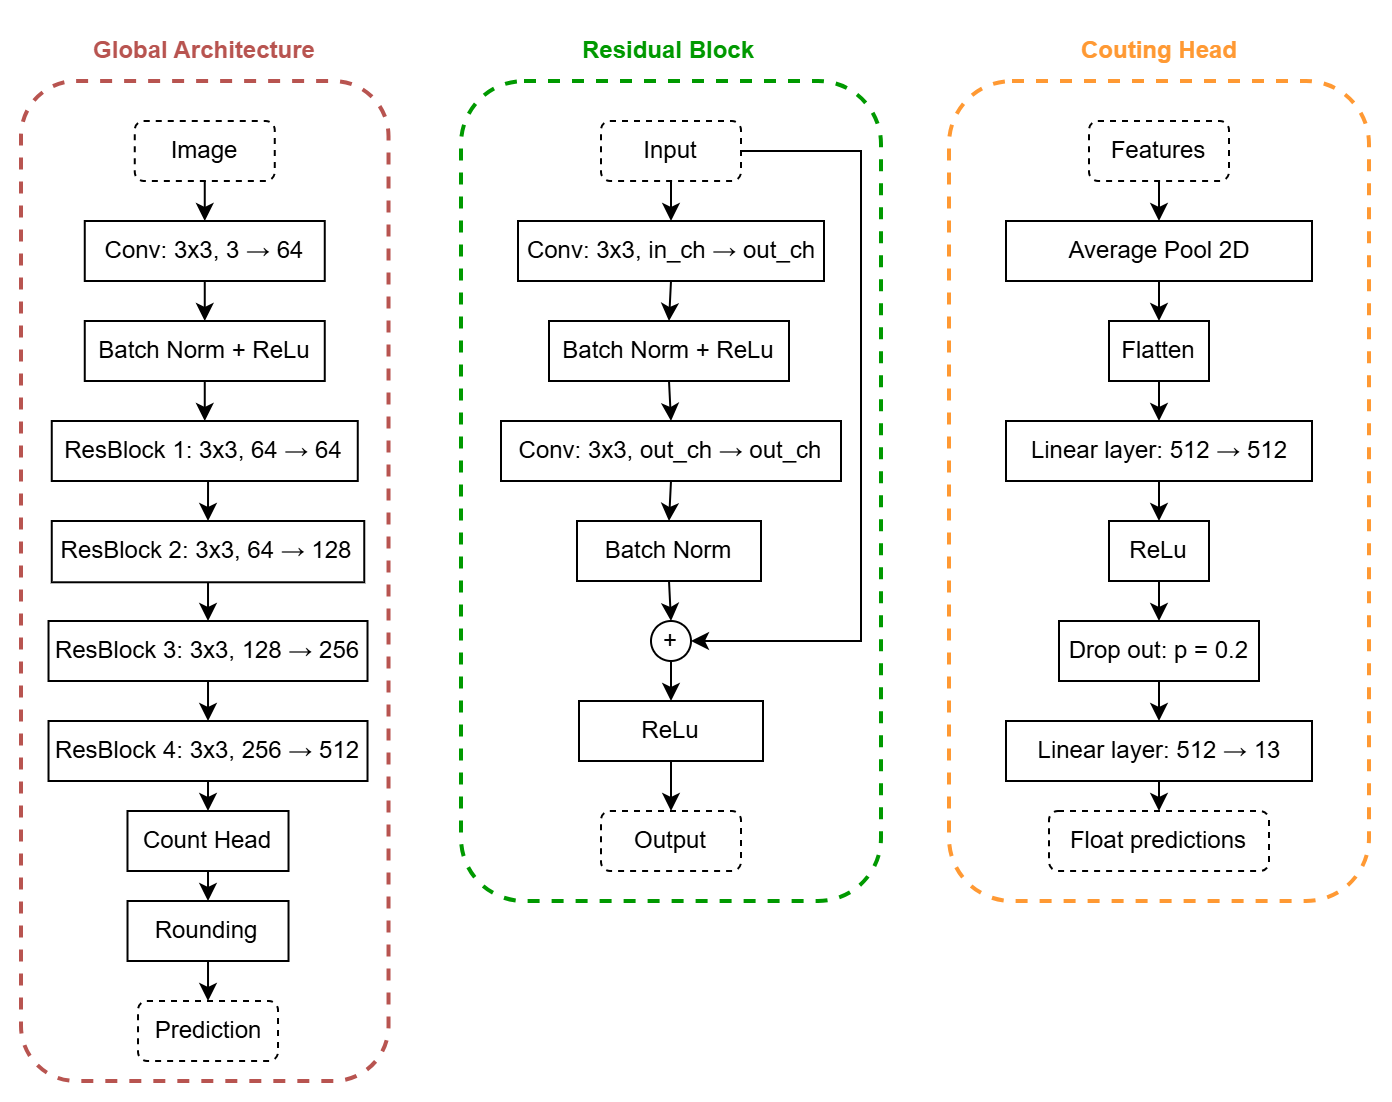

The diagram above was exported from draw.io. Its source (the exported page's mxGraphModel, read from the mxfile embedded in the PNG):
<mxGraphModel dx="1752" dy="661" grid="1" gridSize="10" guides="1" tooltips="1" connect="1" arrows="1" fold="1" page="1" pageScale="1" pageWidth="827" pageHeight="1169" math="0" shadow="0">
  <root>
    <mxCell id="WIyWlLk6GJQsqaUBKTNV-0" />
    <mxCell id="WIyWlLk6GJQsqaUBKTNV-1" parent="WIyWlLk6GJQsqaUBKTNV-0" />
    <mxCell id="oH-IqbuKKqjGDaGVObtw-4" style="edgeStyle=orthogonalEdgeStyle;rounded=0;orthogonalLoop=1;jettySize=auto;html=1;exitX=0.5;exitY=1;exitDx=0;exitDy=0;entryX=0.5;entryY=0;entryDx=0;entryDy=0;" edge="1" parent="WIyWlLk6GJQsqaUBKTNV-1" source="oH-IqbuKKqjGDaGVObtw-0" target="oH-IqbuKKqjGDaGVObtw-1">
      <mxGeometry relative="1" as="geometry" />
    </mxCell>
    <mxCell id="oH-IqbuKKqjGDaGVObtw-0" value="&lt;div style=&quot;&quot;&gt;&lt;span style=&quot;background-color: transparent; color: light-dark(rgb(0, 0, 0), rgb(255, 255, 255));&quot;&gt;Conv: 3x3, 3&amp;nbsp;→ 64&lt;/span&gt;&lt;/div&gt;" style="rounded=0;whiteSpace=wrap;html=1;align=center;" vertex="1" parent="WIyWlLk6GJQsqaUBKTNV-1">
      <mxGeometry x="-18.11999999999999" y="190" width="120" height="30" as="geometry" />
    </mxCell>
    <mxCell id="oH-IqbuKKqjGDaGVObtw-11" style="edgeStyle=orthogonalEdgeStyle;rounded=0;orthogonalLoop=1;jettySize=auto;html=1;exitX=0.5;exitY=1;exitDx=0;exitDy=0;entryX=0.5;entryY=0;entryDx=0;entryDy=0;" edge="1" parent="WIyWlLk6GJQsqaUBKTNV-1" source="oH-IqbuKKqjGDaGVObtw-1" target="oH-IqbuKKqjGDaGVObtw-2">
      <mxGeometry relative="1" as="geometry" />
    </mxCell>
    <mxCell id="oH-IqbuKKqjGDaGVObtw-1" value="Batch Norm + ReLu" style="rounded=0;whiteSpace=wrap;html=1;align=center;" vertex="1" parent="WIyWlLk6GJQsqaUBKTNV-1">
      <mxGeometry x="-18.11999999999999" y="240" width="120" height="30" as="geometry" />
    </mxCell>
    <mxCell id="oH-IqbuKKqjGDaGVObtw-12" style="edgeStyle=orthogonalEdgeStyle;rounded=0;orthogonalLoop=1;jettySize=auto;html=1;exitX=0.5;exitY=1;exitDx=0;exitDy=0;entryX=0.5;entryY=0;entryDx=0;entryDy=0;" edge="1" parent="WIyWlLk6GJQsqaUBKTNV-1" source="oH-IqbuKKqjGDaGVObtw-2" target="oH-IqbuKKqjGDaGVObtw-5">
      <mxGeometry relative="1" as="geometry" />
    </mxCell>
    <mxCell id="oH-IqbuKKqjGDaGVObtw-2" value="ResBlock 1: 3x3, 64 → 64" style="rounded=0;whiteSpace=wrap;html=1;align=center;" vertex="1" parent="WIyWlLk6GJQsqaUBKTNV-1">
      <mxGeometry x="-34.61999999999999" y="290" width="153" height="30" as="geometry" />
    </mxCell>
    <mxCell id="oH-IqbuKKqjGDaGVObtw-13" style="edgeStyle=orthogonalEdgeStyle;rounded=0;orthogonalLoop=1;jettySize=auto;html=1;exitX=0.5;exitY=1;exitDx=0;exitDy=0;entryX=0.5;entryY=0;entryDx=0;entryDy=0;" edge="1" parent="WIyWlLk6GJQsqaUBKTNV-1" source="oH-IqbuKKqjGDaGVObtw-5" target="oH-IqbuKKqjGDaGVObtw-6">
      <mxGeometry relative="1" as="geometry" />
    </mxCell>
    <mxCell id="oH-IqbuKKqjGDaGVObtw-5" value="ResBlock 2: 3x3, 64 → 128" style="rounded=0;whiteSpace=wrap;html=1;align=center;" vertex="1" parent="WIyWlLk6GJQsqaUBKTNV-1">
      <mxGeometry x="-34.61999999999999" y="340" width="156.25" height="30.64" as="geometry" />
    </mxCell>
    <mxCell id="oH-IqbuKKqjGDaGVObtw-14" style="edgeStyle=orthogonalEdgeStyle;rounded=0;orthogonalLoop=1;jettySize=auto;html=1;exitX=0.5;exitY=1;exitDx=0;exitDy=0;entryX=0.5;entryY=0;entryDx=0;entryDy=0;" edge="1" parent="WIyWlLk6GJQsqaUBKTNV-1" source="oH-IqbuKKqjGDaGVObtw-6" target="oH-IqbuKKqjGDaGVObtw-7">
      <mxGeometry relative="1" as="geometry" />
    </mxCell>
    <mxCell id="oH-IqbuKKqjGDaGVObtw-6" value="ResBlock 3: 3x3, 128 → 256" style="rounded=0;whiteSpace=wrap;html=1;align=center;" vertex="1" parent="WIyWlLk6GJQsqaUBKTNV-1">
      <mxGeometry x="-36.239999999999995" y="390" width="159.5" height="30" as="geometry" />
    </mxCell>
    <mxCell id="oH-IqbuKKqjGDaGVObtw-17" style="edgeStyle=orthogonalEdgeStyle;rounded=0;orthogonalLoop=1;jettySize=auto;html=1;exitX=0.5;exitY=1;exitDx=0;exitDy=0;entryX=0.5;entryY=0;entryDx=0;entryDy=0;" edge="1" parent="WIyWlLk6GJQsqaUBKTNV-1" source="oH-IqbuKKqjGDaGVObtw-7" target="oH-IqbuKKqjGDaGVObtw-16">
      <mxGeometry relative="1" as="geometry" />
    </mxCell>
    <mxCell id="oH-IqbuKKqjGDaGVObtw-7" value="ResBlock 4: 3x3, 256 → 512" style="rounded=0;whiteSpace=wrap;html=1;align=center;" vertex="1" parent="WIyWlLk6GJQsqaUBKTNV-1">
      <mxGeometry x="-36.239999999999995" y="440" width="159.5" height="30" as="geometry" />
    </mxCell>
    <mxCell id="oH-IqbuKKqjGDaGVObtw-58" style="edgeStyle=orthogonalEdgeStyle;rounded=0;orthogonalLoop=1;jettySize=auto;html=1;exitX=0.5;exitY=1;exitDx=0;exitDy=0;entryX=0.5;entryY=0;entryDx=0;entryDy=0;" edge="1" parent="WIyWlLk6GJQsqaUBKTNV-1" source="oH-IqbuKKqjGDaGVObtw-16" target="oH-IqbuKKqjGDaGVObtw-57">
      <mxGeometry relative="1" as="geometry" />
    </mxCell>
    <mxCell id="oH-IqbuKKqjGDaGVObtw-16" value="&lt;div style=&quot;&quot;&gt;&lt;span style=&quot;background-color: transparent; color: light-dark(rgb(0, 0, 0), rgb(255, 255, 255));&quot;&gt;Count Head&lt;/span&gt;&lt;/div&gt;" style="rounded=0;whiteSpace=wrap;html=1;align=center;" vertex="1" parent="WIyWlLk6GJQsqaUBKTNV-1">
      <mxGeometry x="3.240000000000009" y="485" width="80.52" height="30" as="geometry" />
    </mxCell>
    <mxCell id="oH-IqbuKKqjGDaGVObtw-19" style="edgeStyle=orthogonalEdgeStyle;rounded=0;orthogonalLoop=1;jettySize=auto;html=1;exitX=0.5;exitY=1;exitDx=0;exitDy=0;entryX=0.5;entryY=0;entryDx=0;entryDy=0;" edge="1" parent="WIyWlLk6GJQsqaUBKTNV-1" source="oH-IqbuKKqjGDaGVObtw-18" target="oH-IqbuKKqjGDaGVObtw-0">
      <mxGeometry relative="1" as="geometry" />
    </mxCell>
    <mxCell id="oH-IqbuKKqjGDaGVObtw-18" value="Image" style="rounded=1;whiteSpace=wrap;html=1;dashed=1;" vertex="1" parent="WIyWlLk6GJQsqaUBKTNV-1">
      <mxGeometry x="6.88000000000001" y="140" width="70" height="30" as="geometry" />
    </mxCell>
    <mxCell id="oH-IqbuKKqjGDaGVObtw-56" value="Prediction" style="rounded=1;whiteSpace=wrap;html=1;dashed=1;" vertex="1" parent="WIyWlLk6GJQsqaUBKTNV-1">
      <mxGeometry x="8.510000000000005" y="580" width="70" height="30" as="geometry" />
    </mxCell>
    <mxCell id="oH-IqbuKKqjGDaGVObtw-59" style="edgeStyle=orthogonalEdgeStyle;rounded=0;orthogonalLoop=1;jettySize=auto;html=1;exitX=0.5;exitY=1;exitDx=0;exitDy=0;entryX=0.5;entryY=0;entryDx=0;entryDy=0;" edge="1" parent="WIyWlLk6GJQsqaUBKTNV-1" source="oH-IqbuKKqjGDaGVObtw-57" target="oH-IqbuKKqjGDaGVObtw-56">
      <mxGeometry relative="1" as="geometry" />
    </mxCell>
    <mxCell id="oH-IqbuKKqjGDaGVObtw-57" value="&lt;div style=&quot;&quot;&gt;Rounding&lt;/div&gt;" style="rounded=0;whiteSpace=wrap;html=1;align=center;" vertex="1" parent="WIyWlLk6GJQsqaUBKTNV-1">
      <mxGeometry x="3.260000000000005" y="530" width="80.5" height="30" as="geometry" />
    </mxCell>
    <mxCell id="oH-IqbuKKqjGDaGVObtw-60" style="edgeStyle=orthogonalEdgeStyle;rounded=0;orthogonalLoop=1;jettySize=auto;html=1;exitX=0.5;exitY=1;exitDx=0;exitDy=0;entryX=0.5;entryY=0;entryDx=0;entryDy=0;" edge="1" parent="WIyWlLk6GJQsqaUBKTNV-1" source="oH-IqbuKKqjGDaGVObtw-62" target="oH-IqbuKKqjGDaGVObtw-64">
      <mxGeometry relative="1" as="geometry" />
    </mxCell>
    <mxCell id="oH-IqbuKKqjGDaGVObtw-61" style="edgeStyle=orthogonalEdgeStyle;rounded=0;orthogonalLoop=1;jettySize=auto;html=1;exitX=1;exitY=0.5;exitDx=0;exitDy=0;entryX=1;entryY=0.5;entryDx=0;entryDy=0;" edge="1" parent="WIyWlLk6GJQsqaUBKTNV-1" source="oH-IqbuKKqjGDaGVObtw-62" target="oH-IqbuKKqjGDaGVObtw-72">
      <mxGeometry relative="1" as="geometry">
        <Array as="points">
          <mxPoint x="370" y="155" />
          <mxPoint x="370" y="400" />
        </Array>
      </mxGeometry>
    </mxCell>
    <mxCell id="oH-IqbuKKqjGDaGVObtw-62" value="Input" style="rounded=1;whiteSpace=wrap;html=1;dashed=1;" vertex="1" parent="WIyWlLk6GJQsqaUBKTNV-1">
      <mxGeometry x="240" y="140" width="70" height="30" as="geometry" />
    </mxCell>
    <mxCell id="oH-IqbuKKqjGDaGVObtw-63" style="edgeStyle=orthogonalEdgeStyle;rounded=0;orthogonalLoop=1;jettySize=auto;html=1;exitX=0.5;exitY=1;exitDx=0;exitDy=0;entryX=0.5;entryY=0;entryDx=0;entryDy=0;" edge="1" parent="WIyWlLk6GJQsqaUBKTNV-1" source="oH-IqbuKKqjGDaGVObtw-64" target="oH-IqbuKKqjGDaGVObtw-66">
      <mxGeometry relative="1" as="geometry" />
    </mxCell>
    <mxCell id="oH-IqbuKKqjGDaGVObtw-64" value="Conv: 3x3, in_ch → out_ch" style="rounded=0;whiteSpace=wrap;html=1;align=center;" vertex="1" parent="WIyWlLk6GJQsqaUBKTNV-1">
      <mxGeometry x="198.5" y="190" width="153" height="30" as="geometry" />
    </mxCell>
    <mxCell id="oH-IqbuKKqjGDaGVObtw-65" style="edgeStyle=orthogonalEdgeStyle;rounded=0;orthogonalLoop=1;jettySize=auto;html=1;exitX=0.5;exitY=1;exitDx=0;exitDy=0;entryX=0.5;entryY=0;entryDx=0;entryDy=0;" edge="1" parent="WIyWlLk6GJQsqaUBKTNV-1" source="oH-IqbuKKqjGDaGVObtw-66" target="oH-IqbuKKqjGDaGVObtw-68">
      <mxGeometry relative="1" as="geometry" />
    </mxCell>
    <mxCell id="oH-IqbuKKqjGDaGVObtw-66" value="Batch Norm + ReLu" style="rounded=0;whiteSpace=wrap;html=1;align=center;" vertex="1" parent="WIyWlLk6GJQsqaUBKTNV-1">
      <mxGeometry x="214" y="240" width="120" height="30" as="geometry" />
    </mxCell>
    <mxCell id="oH-IqbuKKqjGDaGVObtw-67" style="edgeStyle=orthogonalEdgeStyle;rounded=0;orthogonalLoop=1;jettySize=auto;html=1;exitX=0.5;exitY=1;exitDx=0;exitDy=0;entryX=0.5;entryY=0;entryDx=0;entryDy=0;" edge="1" parent="WIyWlLk6GJQsqaUBKTNV-1" source="oH-IqbuKKqjGDaGVObtw-68" target="oH-IqbuKKqjGDaGVObtw-70">
      <mxGeometry relative="1" as="geometry" />
    </mxCell>
    <mxCell id="oH-IqbuKKqjGDaGVObtw-68" value="Conv: 3x3, out_ch → out_ch" style="rounded=0;whiteSpace=wrap;html=1;align=center;" vertex="1" parent="WIyWlLk6GJQsqaUBKTNV-1">
      <mxGeometry x="190" y="290" width="170" height="30" as="geometry" />
    </mxCell>
    <mxCell id="oH-IqbuKKqjGDaGVObtw-69" style="edgeStyle=orthogonalEdgeStyle;rounded=0;orthogonalLoop=1;jettySize=auto;html=1;exitX=0.5;exitY=1;exitDx=0;exitDy=0;entryX=0.5;entryY=0;entryDx=0;entryDy=0;" edge="1" parent="WIyWlLk6GJQsqaUBKTNV-1" source="oH-IqbuKKqjGDaGVObtw-70" target="oH-IqbuKKqjGDaGVObtw-72">
      <mxGeometry relative="1" as="geometry" />
    </mxCell>
    <mxCell id="oH-IqbuKKqjGDaGVObtw-70" value="Batch Norm" style="rounded=0;whiteSpace=wrap;html=1;align=center;" vertex="1" parent="WIyWlLk6GJQsqaUBKTNV-1">
      <mxGeometry x="228" y="340" width="92" height="30" as="geometry" />
    </mxCell>
    <mxCell id="oH-IqbuKKqjGDaGVObtw-71" style="edgeStyle=orthogonalEdgeStyle;rounded=0;orthogonalLoop=1;jettySize=auto;html=1;exitX=0.5;exitY=1;exitDx=0;exitDy=0;entryX=0.5;entryY=0;entryDx=0;entryDy=0;" edge="1" parent="WIyWlLk6GJQsqaUBKTNV-1" source="oH-IqbuKKqjGDaGVObtw-72" target="oH-IqbuKKqjGDaGVObtw-74">
      <mxGeometry relative="1" as="geometry" />
    </mxCell>
    <mxCell id="oH-IqbuKKqjGDaGVObtw-72" value="+" style="ellipse;whiteSpace=wrap;html=1;aspect=fixed;" vertex="1" parent="WIyWlLk6GJQsqaUBKTNV-1">
      <mxGeometry x="265" y="390" width="20" height="20" as="geometry" />
    </mxCell>
    <mxCell id="oH-IqbuKKqjGDaGVObtw-73" style="edgeStyle=orthogonalEdgeStyle;rounded=0;orthogonalLoop=1;jettySize=auto;html=1;exitX=0.5;exitY=1;exitDx=0;exitDy=0;entryX=0.5;entryY=0;entryDx=0;entryDy=0;" edge="1" parent="WIyWlLk6GJQsqaUBKTNV-1" source="oH-IqbuKKqjGDaGVObtw-74" target="oH-IqbuKKqjGDaGVObtw-77">
      <mxGeometry relative="1" as="geometry" />
    </mxCell>
    <mxCell id="oH-IqbuKKqjGDaGVObtw-74" value="ReLu" style="rounded=0;whiteSpace=wrap;html=1;align=center;" vertex="1" parent="WIyWlLk6GJQsqaUBKTNV-1">
      <mxGeometry x="229" y="430" width="92" height="30" as="geometry" />
    </mxCell>
    <mxCell id="oH-IqbuKKqjGDaGVObtw-75" style="edgeStyle=orthogonalEdgeStyle;rounded=0;orthogonalLoop=1;jettySize=auto;html=1;exitX=0.5;exitY=1;exitDx=0;exitDy=0;entryX=0.5;entryY=0;entryDx=0;entryDy=0;" edge="1" parent="WIyWlLk6GJQsqaUBKTNV-1" source="oH-IqbuKKqjGDaGVObtw-76" target="oH-IqbuKKqjGDaGVObtw-79">
      <mxGeometry relative="1" as="geometry" />
    </mxCell>
    <mxCell id="oH-IqbuKKqjGDaGVObtw-76" value="Features" style="rounded=1;whiteSpace=wrap;html=1;dashed=1;" vertex="1" parent="WIyWlLk6GJQsqaUBKTNV-1">
      <mxGeometry x="484" y="140" width="70" height="30" as="geometry" />
    </mxCell>
    <mxCell id="oH-IqbuKKqjGDaGVObtw-77" value="Output" style="rounded=1;whiteSpace=wrap;html=1;dashed=1;" vertex="1" parent="WIyWlLk6GJQsqaUBKTNV-1">
      <mxGeometry x="240" y="485" width="70" height="30" as="geometry" />
    </mxCell>
    <mxCell id="oH-IqbuKKqjGDaGVObtw-78" style="edgeStyle=orthogonalEdgeStyle;rounded=0;orthogonalLoop=1;jettySize=auto;html=1;exitX=0.5;exitY=1;exitDx=0;exitDy=0;entryX=0.5;entryY=0;entryDx=0;entryDy=0;" edge="1" parent="WIyWlLk6GJQsqaUBKTNV-1" source="oH-IqbuKKqjGDaGVObtw-79" target="oH-IqbuKKqjGDaGVObtw-81">
      <mxGeometry relative="1" as="geometry" />
    </mxCell>
    <mxCell id="oH-IqbuKKqjGDaGVObtw-79" value="Average Pool 2D" style="rounded=0;whiteSpace=wrap;html=1;align=center;" vertex="1" parent="WIyWlLk6GJQsqaUBKTNV-1">
      <mxGeometry x="442.5" y="190" width="153" height="30" as="geometry" />
    </mxCell>
    <mxCell id="oH-IqbuKKqjGDaGVObtw-80" style="edgeStyle=orthogonalEdgeStyle;rounded=0;orthogonalLoop=1;jettySize=auto;html=1;exitX=0.5;exitY=1;exitDx=0;exitDy=0;entryX=0.5;entryY=0;entryDx=0;entryDy=0;" edge="1" parent="WIyWlLk6GJQsqaUBKTNV-1" source="oH-IqbuKKqjGDaGVObtw-81" target="oH-IqbuKKqjGDaGVObtw-83">
      <mxGeometry relative="1" as="geometry" />
    </mxCell>
    <mxCell id="oH-IqbuKKqjGDaGVObtw-81" value="Flatten" style="rounded=0;whiteSpace=wrap;html=1;align=center;" vertex="1" parent="WIyWlLk6GJQsqaUBKTNV-1">
      <mxGeometry x="494" y="240" width="50" height="30" as="geometry" />
    </mxCell>
    <mxCell id="oH-IqbuKKqjGDaGVObtw-82" style="edgeStyle=orthogonalEdgeStyle;rounded=0;orthogonalLoop=1;jettySize=auto;html=1;exitX=0.5;exitY=1;exitDx=0;exitDy=0;entryX=0.5;entryY=0;entryDx=0;entryDy=0;" edge="1" parent="WIyWlLk6GJQsqaUBKTNV-1" source="oH-IqbuKKqjGDaGVObtw-83" target="oH-IqbuKKqjGDaGVObtw-85">
      <mxGeometry relative="1" as="geometry" />
    </mxCell>
    <mxCell id="oH-IqbuKKqjGDaGVObtw-83" value="Linear layer: 512 → 512" style="rounded=0;whiteSpace=wrap;html=1;align=center;" vertex="1" parent="WIyWlLk6GJQsqaUBKTNV-1">
      <mxGeometry x="442.5" y="290" width="153" height="30" as="geometry" />
    </mxCell>
    <mxCell id="oH-IqbuKKqjGDaGVObtw-84" style="edgeStyle=orthogonalEdgeStyle;rounded=0;orthogonalLoop=1;jettySize=auto;html=1;exitX=0.5;exitY=1;exitDx=0;exitDy=0;entryX=0.5;entryY=0;entryDx=0;entryDy=0;" edge="1" parent="WIyWlLk6GJQsqaUBKTNV-1" source="oH-IqbuKKqjGDaGVObtw-85" target="oH-IqbuKKqjGDaGVObtw-87">
      <mxGeometry relative="1" as="geometry" />
    </mxCell>
    <mxCell id="oH-IqbuKKqjGDaGVObtw-85" value="ReLu" style="rounded=0;whiteSpace=wrap;html=1;align=center;" vertex="1" parent="WIyWlLk6GJQsqaUBKTNV-1">
      <mxGeometry x="494" y="340" width="50" height="30" as="geometry" />
    </mxCell>
    <mxCell id="oH-IqbuKKqjGDaGVObtw-86" style="edgeStyle=orthogonalEdgeStyle;rounded=0;orthogonalLoop=1;jettySize=auto;html=1;exitX=0.5;exitY=1;exitDx=0;exitDy=0;entryX=0.5;entryY=0;entryDx=0;entryDy=0;" edge="1" parent="WIyWlLk6GJQsqaUBKTNV-1" source="oH-IqbuKKqjGDaGVObtw-87" target="oH-IqbuKKqjGDaGVObtw-89">
      <mxGeometry relative="1" as="geometry" />
    </mxCell>
    <mxCell id="oH-IqbuKKqjGDaGVObtw-87" value="&lt;div style=&quot;&quot;&gt;&lt;span style=&quot;background-color: transparent; color: light-dark(rgb(0, 0, 0), rgb(255, 255, 255));&quot;&gt;&amp;nbsp;Drop out: p = 0.2&lt;/span&gt;&lt;/div&gt;" style="rounded=0;whiteSpace=wrap;html=1;align=left;" vertex="1" parent="WIyWlLk6GJQsqaUBKTNV-1">
      <mxGeometry x="469" y="390" width="100" height="30" as="geometry" />
    </mxCell>
    <mxCell id="oH-IqbuKKqjGDaGVObtw-88" style="edgeStyle=orthogonalEdgeStyle;rounded=0;orthogonalLoop=1;jettySize=auto;html=1;exitX=0.5;exitY=1;exitDx=0;exitDy=0;entryX=0.5;entryY=0;entryDx=0;entryDy=0;" edge="1" parent="WIyWlLk6GJQsqaUBKTNV-1" source="oH-IqbuKKqjGDaGVObtw-89" target="oH-IqbuKKqjGDaGVObtw-90">
      <mxGeometry relative="1" as="geometry" />
    </mxCell>
    <mxCell id="oH-IqbuKKqjGDaGVObtw-89" value="Linear layer: 512 → 13" style="rounded=0;whiteSpace=wrap;html=1;align=center;" vertex="1" parent="WIyWlLk6GJQsqaUBKTNV-1">
      <mxGeometry x="442.5" y="440" width="153" height="30" as="geometry" />
    </mxCell>
    <mxCell id="oH-IqbuKKqjGDaGVObtw-90" value="Float predictions" style="rounded=1;whiteSpace=wrap;html=1;dashed=1;" vertex="1" parent="WIyWlLk6GJQsqaUBKTNV-1">
      <mxGeometry x="464" y="485" width="110" height="30" as="geometry" />
    </mxCell>
    <mxCell id="oH-IqbuKKqjGDaGVObtw-94" value="" style="rounded=1;whiteSpace=wrap;html=1;fillColor=none;strokeColor=#B85450;fillStyle=auto;dashed=1;strokeWidth=2;" vertex="1" parent="WIyWlLk6GJQsqaUBKTNV-1">
      <mxGeometry x="-49.99999999999999" y="120" width="183.76" height="500" as="geometry" />
    </mxCell>
    <mxCell id="oH-IqbuKKqjGDaGVObtw-95" value="" style="rounded=1;whiteSpace=wrap;html=1;fillStyle=auto;dashed=1;strokeWidth=2;fillColor=none;strokeColor=#009900;" vertex="1" parent="WIyWlLk6GJQsqaUBKTNV-1">
      <mxGeometry x="170" y="120" width="210" height="410" as="geometry" />
    </mxCell>
    <mxCell id="oH-IqbuKKqjGDaGVObtw-96" value="" style="rounded=1;whiteSpace=wrap;html=1;fillStyle=auto;dashed=1;strokeWidth=2;fillColor=none;strokeColor=#FF9933;" vertex="1" parent="WIyWlLk6GJQsqaUBKTNV-1">
      <mxGeometry x="414" y="120" width="210" height="410" as="geometry" />
    </mxCell>
    <mxCell id="oH-IqbuKKqjGDaGVObtw-97" value="&lt;font style=&quot;color: rgb(184, 84, 80);&quot;&gt;&lt;b&gt;Global Architecture&lt;/b&gt;&lt;/font&gt;" style="text;strokeColor=none;align=center;fillColor=none;html=1;verticalAlign=middle;whiteSpace=wrap;rounded=0;" vertex="1" parent="WIyWlLk6GJQsqaUBKTNV-1">
      <mxGeometry x="-23.12" y="90" width="130" height="30" as="geometry" />
    </mxCell>
    <mxCell id="oH-IqbuKKqjGDaGVObtw-98" value="&lt;font style=&quot;color: rgb(0, 153, 0);&quot;&gt;&lt;b style=&quot;&quot;&gt;Residual Block&lt;/b&gt;&lt;/font&gt;" style="text;strokeColor=none;align=center;fillColor=none;html=1;verticalAlign=middle;whiteSpace=wrap;rounded=0;" vertex="1" parent="WIyWlLk6GJQsqaUBKTNV-1">
      <mxGeometry x="209" y="90" width="130" height="30" as="geometry" />
    </mxCell>
    <mxCell id="oH-IqbuKKqjGDaGVObtw-99" value="&lt;font style=&quot;color: rgb(255, 153, 51);&quot;&gt;&lt;b style=&quot;&quot;&gt;Couting Head&lt;/b&gt;&lt;/font&gt;" style="text;strokeColor=none;align=center;fillColor=none;html=1;verticalAlign=middle;whiteSpace=wrap;rounded=0;" vertex="1" parent="WIyWlLk6GJQsqaUBKTNV-1">
      <mxGeometry x="477.5" y="90" width="83" height="30" as="geometry" />
    </mxCell>
  </root>
</mxGraphModel>